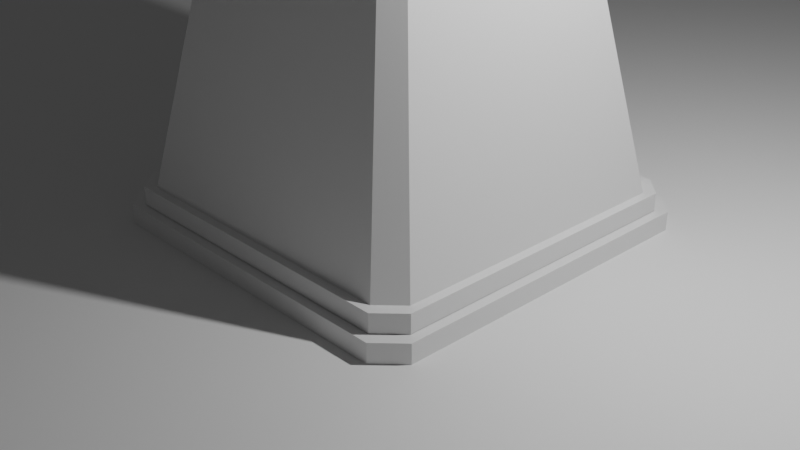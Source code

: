 # Source: BaseTower1.blend  (saved by Blender 2.92.15; exported with 4.5.12 LTS)
import bpy
from mathutils import Matrix  # noqa: F401  (used for matrix-valued properties, if any)

bpy.ops.wm.read_factory_settings(use_empty=True)
scene = bpy.context.scene
scene.name = 'Scene'

# ---- collections
col_collection = bpy.data.collections.new('Collection'); scene.collection.children.link(col_collection)

# ---- materials (node trees are filled in below, after node groups)
mat_material = bpy.data.materials.new('Material')
mat_material.alpha_threshold = 0.0
mat_material.use_transparent_shadow = False
mat_material.line_color = (0.0, 0.0, 0.0, 1.0)

# ---- material node trees
mat_material.use_nodes = True; mat_material.node_tree.nodes.clear()
_N = mat_material.node_tree.nodes; _L = mat_material.node_tree.links
n0 = _N.new('ShaderNodeOutputMaterial'); n0.name = 'Material Output'; n0.location = (300, 300)
n1 = _N.new('ShaderNodeBsdfPrincipled'); n1.name = 'Principled BSDF'; n1.location = (10, 300)
n1.distribution = 'GGX'
n1.subsurface_method = 'BURLEY'
n1.inputs[2].default_value = 0.4
n1.inputs[3].default_value = 1.45
n1.inputs[27].default_value = (0.0, 0.0, 0.0, 1.0)
n1.inputs[28].default_value = 1.0
_L.new(n1.outputs[0], n0.inputs[0])
n0.is_active_output = True

# ---- world
world_world = bpy.data.worlds.new('World'); scene.world = world_world
world_world.use_nodes = True; world_world.node_tree.nodes.clear()
_N = world_world.node_tree.nodes; _L = world_world.node_tree.links
n0 = _N.new('ShaderNodeOutputWorld'); n0.name = 'World Output'; n0.location = (300, 300)
n1 = _N.new('ShaderNodeBackground'); n1.name = 'Background'; n1.location = (10, 300)
n1.inputs[0].default_value = (0.05088, 0.05088, 0.05088, 1.0)
_L.new(n1.outputs[0], n0.inputs[0])
n0.is_active_output = True
world_world.color = (0.05088, 0.05088, 0.05088)
world_world.use_sun_shadow = False
world_world.sun_shadow_jitter_overblur = 0.0

# ---- cameras
cam_camera = bpy.data.cameras.new('Camera')
cam_camera.clip_end = 100.0
cam_camera.ortho_scale = 7.314

# ---- lights
light_light = bpy.data.lights.new('Light', 'POINT')
light_light.transmission_factor = 0.0
light_light.energy = 1000.0
light_light.shadow_soft_size = 0.1
light_light.shadow_maximum_resolution = 0.006
light_light.use_absolute_resolution = True

# ---- meshes
me_cube = bpy.data.meshes.new('Cube')
me_cube.from_pydata([(-2.0, -1.747, 0.2), (-1.747, -2.0, 0.2), (-1.747, -2.0, 0.0), (-2.0, -1.747, 0.0), (1.746, -2.0, 0.2), (2.0, -1.746, 0.2), (2.0, -1.746, 0.0), (1.746, -2.0, 0.0), (2.0, 1.75, 0.2), (1.75, 2.0, 0.2), (1.75, 2.0, 0.0), (2.0, 1.75, 0.0), (-1.75, 2.0, 0.2), (-2.0, 1.75, 0.2), (-2.0, 1.75, 0.0), (-1.75, 2.0, 0.0)], [], [(7, 4, 1, 2), (14, 15, 10, 11, 6, 7, 2, 3), (2, 1, 0, 3), (8, 9, 12, 13, 0, 1, 4, 5), (4, 7, 6, 5), (3, 0, 13, 14), (8, 11, 10, 9), (11, 8, 5, 6), (12, 15, 14, 13), (15, 12, 9, 10)])
_uv = me_cube.uv_layers.new(name='UVMap')
_uv.uv.foreach_set('vector', [0.375, 0.7659, 0.625, 0.7659, 0.625, 0.9842, 0.375, 0.9842, 0.125, 0.5156, 0.1406, 0.5, 0.3593, 0.5, 0.375, 0.5157, 0.375, 0.7341, 0.3591, 0.75, 0.1408, 0.75, 0.125, 0.7342, 0.375, 0.0, 0.625, 0.0, 0.625, 0.01582, 0.375, 0.01582, 0.625, 0.5157, 0.6407, 0.5, 0.8594, 0.5, 0.875, 0.5156, 0.875, 0.7342, 0.8592, 0.75, 0.6409, 0.75, 0.625, 0.7341, 0.625, 0.7659, 0.375, 0.7659, 0.375, 0.7341, 0.625, 0.7341, 0.375, 0.01582, 0.625, 0.01582, 0.625, 0.2344, 0.375, 0.2344, 0.625, 0.5157, 0.375, 0.5157, 0.375, 0.4843, 0.625, 0.4843, 0.375, 0.5157, 0.625, 0.5157, 0.625, 0.7341, 0.375, 0.7341, 0.625, 0.2656, 0.375, 0.2656, 0.375, 0.2344, 0.625, 0.2344, 0.375, 0.2656, 0.625, 0.2656, 0.625, 0.4843, 0.375, 0.4843])
me_cube.materials.append(mat_material)
me_cube.use_remesh_preserve_volume = False
me_cube.use_remesh_preserve_attributes = False
me_cube.use_mirror_vertex_groups = False
me_cube.update()
me_plane = bpy.data.meshes.new('Plane')
me_plane.from_pydata([(-1.0, -1.0, 0.0), (1.0, -1.0, 0.0), (-1.0, 1.0, 0.0), (1.0, 1.0, 0.0)], [], [(0, 1, 3, 2)])
_uv = me_plane.uv_layers.new(name='UVMap')
_uv.uv.foreach_set('vector', [0.0, 0.0, 1.0, 0.0, 1.0, 1.0, 0.0, 1.0])
me_plane.use_remesh_fix_poles = True
me_plane.use_remesh_preserve_attributes = False
me_plane.use_mirror_vertex_groups = False
me_plane.update()
me_cube_002 = bpy.data.meshes.new('Cube.002')
me_cube_002.from_pydata([(-1.083, -0.9456, 2.005), (-0.946, -1.083, 2.005), (-1.577, -1.805, -1.605), (-1.805, -1.577, -1.605), (0.9456, -1.083, 2.005), (1.083, -0.9453, 2.005), (1.805, -1.576, -1.605), (1.576, -1.805, -1.605), (1.083, 0.9477, 2.005), (0.9473, 1.083, 2.005), (1.579, 1.805, -1.605), (1.805, 1.579, -1.605), (-0.9475, 1.083, 2.005), (-1.083, 0.9478, 2.005), (-1.805, 1.579, -1.605), (-1.579, 1.805, -1.605)], [], [(7, 4, 1, 2), (14, 15, 10, 11, 6, 7, 2, 3), (2, 1, 0, 3), (8, 9, 12, 13, 0, 1, 4, 5), (4, 7, 6, 5), (3, 0, 13, 14), (8, 11, 10, 9), (11, 8, 5, 6), (12, 15, 14, 13), (15, 12, 9, 10)])
_uv = me_cube_002.uv_layers.new(name='UVMap')
_uv.uv.foreach_set('vector', [0.375, 0.7659, 0.625, 0.7659, 0.625, 0.9842, 0.375, 0.9842, 0.125, 0.5156, 0.1406, 0.5, 0.3593, 0.5, 0.375, 0.5157, 0.375, 0.7341, 0.3591, 0.75, 0.1408, 0.75, 0.125, 0.7342, 0.375, 0.0, 0.625, 0.0, 0.625, 0.01582, 0.375, 0.01582, 0.625, 0.5157, 0.6407, 0.5, 0.8594, 0.5, 0.875, 0.5156, 0.875, 0.7342, 0.8592, 0.75, 0.6409, 0.75, 0.625, 0.7341, 0.625, 0.7659, 0.375, 0.7659, 0.375, 0.7341, 0.625, 0.7341, 0.375, 0.01582, 0.625, 0.01582, 0.625, 0.2344, 0.375, 0.2344, 0.625, 0.5157, 0.375, 0.5157, 0.375, 0.4843, 0.625, 0.4843, 0.375, 0.5157, 0.625, 0.5157, 0.625, 0.7341, 0.375, 0.7341, 0.625, 0.2656, 0.375, 0.2656, 0.375, 0.2344, 0.625, 0.2344, 0.375, 0.2656, 0.625, 0.2656, 0.625, 0.4843, 0.375, 0.4843])
me_cube_002.materials.append(mat_material)
me_cube_002.use_remesh_preserve_volume = False
me_cube_002.use_remesh_preserve_attributes = False
me_cube_002.use_mirror_vertex_groups = False
me_cube_002.update()
me_cube_003 = bpy.data.meshes.new('Cube.003')
me_cube_003.from_pydata([(-1.9, -1.66, -0.605), (-1.66, -1.9, -0.605), (-1.66, -1.9, -0.795), (-1.9, -1.66, -0.795), (1.659, -1.9, -0.605), (1.9, -1.659, -0.605), (1.9, -1.659, -0.795), (1.659, -1.9, -0.795), (1.9, 1.662, -0.605), (1.662, 1.9, -0.605), (1.662, 1.9, -0.795), (1.9, 1.662, -0.795), (-1.662, 1.9, -0.605), (-1.9, 1.662, -0.605), (-1.9, 1.662, -0.795), (-1.662, 1.9, -0.795), (-1.52, -1.327, 3.176), (-1.328, -1.52, 3.176), (-1.328, -1.52, 3.024), (-1.52, -1.327, 3.024), (1.327, -1.52, 3.176), (1.52, -1.327, 3.176), (1.52, -1.327, 3.024), (1.327, -1.52, 3.024), (1.52, 1.33, 3.176), (1.33, 1.52, 3.176), (1.33, 1.52, 3.024), (1.52, 1.33, 3.024), (-1.33, 1.52, 3.176), (-1.52, 1.33, 3.176), (-1.52, 1.33, 3.024), (-1.33, 1.52, 3.024), (-1.52, -1.327, 3.024), (-1.328, -1.52, 3.024), (1.327, -1.52, 3.024), (1.52, -1.327, 3.024), (1.52, 1.33, 3.024), (1.33, 1.52, 3.024), (-1.33, 1.52, 3.024), (-1.52, 1.33, 3.024)], [], [(7, 4, 1, 2), (14, 15, 10, 11, 6, 7, 2, 3), (2, 1, 0, 3), (8, 9, 12, 13, 0, 1, 4, 5), (4, 7, 6, 5), (3, 0, 13, 14), (8, 11, 10, 9), (11, 8, 5, 6), (12, 15, 14, 13), (15, 12, 9, 10), (34, 20, 17, 33), (30, 31, 26, 27, 22, 23, 18, 19), (33, 17, 16, 32), (24, 25, 28, 29, 16, 17, 20, 21), (20, 34, 35, 21), (32, 16, 29, 39), (24, 36, 37, 25), (36, 24, 21, 35), (28, 38, 39, 29), (38, 28, 25, 37), (19, 18, 33, 32), (23, 22, 35, 34), (18, 23, 34, 33), (27, 26, 37, 36), (22, 27, 36, 35), (31, 30, 39, 38), (26, 31, 38, 37), (30, 19, 32, 39)])
_uv = me_cube_003.uv_layers.new(name='UVMap')
_uv.uv.foreach_set('vector', [0.375, 0.7659, 0.625, 0.7659, 0.625, 0.9842, 0.375, 0.9842, 0.125, 0.5156, 0.1406, 0.5, 0.3593, 0.5, 0.375, 0.5157, 0.375, 0.7341, 0.3591, 0.75, 0.1408, 0.75, 0.125, 0.7342, 0.375, 0.0, 0.625, 0.0, 0.625, 0.01582, 0.375, 0.01582, 0.625, 0.5157, 0.6407, 0.5, 0.8594, 0.5, 0.875, 0.5156, 0.875, 0.7342, 0.8592, 0.75, 0.6409, 0.75, 0.625, 0.7341, 0.625, 0.7659, 0.375, 0.7659, 0.375, 0.7341, 0.625, 0.7341, 0.375, 0.01582, 0.625, 0.01582, 0.625, 0.2344, 0.375, 0.2344, 0.625, 0.5157, 0.375, 0.5157, 0.375, 0.4843, 0.625, 0.4843, 0.375, 0.5157, 0.625, 0.5157, 0.625, 0.7341, 0.375, 0.7341, 0.625, 0.2656, 0.375, 0.2656, 0.375, 0.2344, 0.625, 0.2344, 0.375, 0.2656, 0.625, 0.2656, 0.625, 0.4843, 0.375, 0.4843, 0.375, 0.7659, 0.625, 0.7659, 0.625, 0.9842, 0.375, 0.9842, 0.125, 0.5156, 0.1406, 0.5, 0.3593, 0.5, 0.375, 0.5157, 0.375, 0.7341, 0.3591, 0.75, 0.1408, 0.75, 0.125, 0.7342, 0.375, 0.0, 0.625, 0.0, 0.625, 0.01582, 0.375, 0.01582, 0.625, 0.5157, 0.6407, 0.5, 0.8594, 0.5, 0.875, 0.5156, 0.875, 0.7342, 0.8592, 0.75, 0.6409, 0.75, 0.625, 0.7341, 0.625, 0.7659, 0.375, 0.7659, 0.375, 0.7341, 0.625, 0.7341, 0.375, 0.01582, 0.625, 0.01582, 0.625, 0.2344, 0.375, 0.2344, 0.625, 0.5157, 0.375, 0.5157, 0.375, 0.4843, 0.625, 0.4843, 0.375, 0.5157, 0.625, 0.5157, 0.625, 0.7341, 0.375, 0.7341, 0.625, 0.2656, 0.375, 0.2656, 0.375, 0.2344, 0.625, 0.2344, 0.375, 0.2656, 0.625, 0.2656, 0.625, 0.4843, 0.375, 0.4843, 0.125, 0.7342, 0.1408, 0.75, 0.1408, 0.75, 0.125, 0.7342, 0.3591, 0.75, 0.375, 0.7341, 0.375, 0.7341, 0.3591, 0.75, 0.1408, 0.75, 0.3591, 0.75, 0.3591, 0.75, 0.1408, 0.75, 0.375, 0.5157, 0.3593, 0.5, 0.3593, 0.5, 0.375, 0.5157, 0.375, 0.7341, 0.375, 0.5157, 0.375, 0.5157, 0.375, 0.7341, 0.1406, 0.5, 0.125, 0.5156, 0.125, 0.5156, 0.1406, 0.5, 0.3593, 0.5, 0.1406, 0.5, 0.1406, 0.5, 0.3593, 0.5, 0.125, 0.5156, 0.125, 0.7342, 0.125, 0.7342, 0.125, 0.5156])
me_cube_003.materials.append(mat_material)
me_cube_003.use_remesh_preserve_volume = False
me_cube_003.use_remesh_preserve_attributes = False
me_cube_003.use_mirror_vertex_groups = False
me_cube_003.update()

# ---- objects
ob_baseslice1 = bpy.data.objects.new('BaseSlice1', me_cube)
ob_light = bpy.data.objects.new('Light', light_light)
ob_camera = bpy.data.objects.new('Camera', cam_camera)
ob_plane = bpy.data.objects.new('Plane', me_plane)
ob_trunk = bpy.data.objects.new('Trunk', me_cube_002)
ob_head = bpy.data.objects.new('Head', me_cube_003)

# ---- transforms, parenting, visibility, modifiers, constraints
ob_baseslice1.location = (0.0, 0.0, 0.0)
ob_baseslice1.lock_rotations_4d = False
ob_baseslice1.empty_display_type = 'ARROWS'
ob_baseslice1.lineart.crease_threshold = 0.0
ob_light.location = (4.076, 1.005, 5.904)
ob_light.rotation_euler = (0.6503, 0.05522, 1.866)
ob_light.lock_rotations_4d = False
ob_light.empty_display_type = 'ARROWS'
ob_light.color = (0.0, 0.0, 0.0, 0.0)
ob_light.lineart.crease_threshold = 0.0
ob_camera.location = (7.359, -6.926, 4.958)
ob_camera.rotation_euler = (1.109, 0.0, 0.8149)
ob_camera.lock_rotations_4d = False
ob_camera.empty_display_type = 'ARROWS'
ob_camera.color = (0.0, 0.0, 0.0, 0.0)
ob_camera.display_type = 'WIRE'
ob_camera.lineart.crease_threshold = 0.0
ob_plane.location = (0.0, 0.0, 0.0)
ob_plane.scale = (12.65, 12.65, 12.65)
ob_plane.lineart.crease_threshold = 0.0
ob_trunk.location = (0.0, 0.0, 2.0)
ob_trunk.lock_rotations_4d = False
ob_trunk.empty_display_type = 'ARROWS'
ob_trunk.lineart.crease_threshold = 0.0
ob_head.location = (0.0, 0.0, 1.0)
ob_head.lock_rotations_4d = False
ob_head.empty_display_type = 'ARROWS'
ob_head.lineart.crease_threshold = 0.0

# ---- collection membership
col_collection.objects.link(ob_baseslice1)
col_collection.objects.link(ob_light)
col_collection.objects.link(ob_camera)
col_collection.objects.link(ob_plane)
col_collection.objects.link(ob_trunk)
col_collection.objects.link(ob_head)

# ---- scene / render settings (as saved in the file)
scene.camera = ob_camera
scene.frame_start = 1; scene.frame_end = 250; scene.frame_set(1)
scene.render.engine = 'BLENDER_EEVEE_NEXT'
scene.cycles.use_denoising = False
scene.cycles.samples = 128
scene.cycles.sampling_pattern = 'TABULATED_SOBOL'
scene.cycles.use_adaptive_sampling = False
scene.cycles.use_light_tree = False
scene.view_settings.view_transform = 'Filmic'
bpy.context.view_layer.update()
